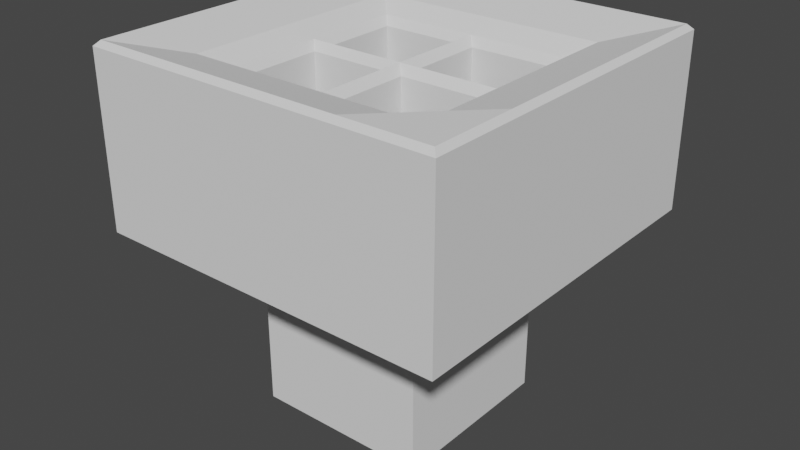# Source: turretRosket2.blend  (saved by Blender 2.83.20; exported with 4.5.12 LTS)
import bpy
from mathutils import Matrix  # noqa: F401  (used for matrix-valued properties, if any)

bpy.ops.wm.read_factory_settings(use_empty=True)
scene = bpy.context.scene
scene.name = 'Scene'

# ---- collections
col_collection = bpy.data.collections.new('Collection'); scene.collection.children.link(col_collection)

# ---- materials (node trees are filled in below, after node groups)
mat_main = bpy.data.materials.new('Main')
mat_main.use_transparent_shadow = False
mat_black = bpy.data.materials.new('Black')
mat_black.use_transparent_shadow = False

# ---- material node trees
mat_main.use_nodes = True; mat_main.node_tree.nodes.clear()
_N = mat_main.node_tree.nodes; _L = mat_main.node_tree.links
n0 = _N.new('ShaderNodeBsdfPrincipled'); n0.name = 'Principled BSDF'; n0.location = (10, 300)
n0.distribution = 'GGX'
n0.subsurface_method = 'BURLEY'
n0.inputs[3].default_value = 1.45
n0.inputs[13].default_value = 0.0
n0.inputs[27].default_value = (0.0, 0.0, 0.0, 1.0)
n0.inputs[28].default_value = 1.0
n1 = _N.new('ShaderNodeOutputMaterial'); n1.name = 'Material Output'; n1.location = (300, 300)
_L.new(n0.outputs[0], n1.inputs[0])
n1.is_active_output = True
mat_black.use_nodes = True; mat_black.node_tree.nodes.clear()
_N = mat_black.node_tree.nodes; _L = mat_black.node_tree.links
n0 = _N.new('ShaderNodeBsdfPrincipled'); n0.name = 'Principled BSDF'; n0.location = (10, 300)
n0.distribution = 'GGX'
n0.subsurface_method = 'BURLEY'
n0.inputs[0].default_value = (0.0, 0.0, 0.0, 1.0)
n0.inputs[3].default_value = 1.45
n0.inputs[13].default_value = 0.0
n0.inputs[27].default_value = (0.0, 0.0, 0.0, 1.0)
n0.inputs[28].default_value = 1.0
n1 = _N.new('ShaderNodeOutputMaterial'); n1.name = 'Material Output'; n1.location = (300, 300)
_L.new(n0.outputs[0], n1.inputs[0])
n1.is_active_output = True

# ---- world
world_world = bpy.data.worlds.new('World'); scene.world = world_world
world_world.use_nodes = True; world_world.node_tree.nodes.clear()
_N = world_world.node_tree.nodes; _L = world_world.node_tree.links
n0 = _N.new('ShaderNodeOutputWorld'); n0.name = 'World Output'; n0.location = (300, 300)
n1 = _N.new('ShaderNodeBackground'); n1.name = 'Background'; n1.location = (10, 300)
n1.inputs[0].default_value = (0.05088, 0.05088, 0.05088, 1.0)
_L.new(n1.outputs[0], n0.inputs[0])
n0.is_active_output = True
world_world.color = (0.05088, 0.05088, 0.05088)
world_world.use_sun_shadow = False
world_world.sun_shadow_jitter_overblur = 0.0

# ---- meshes
me_cube = bpy.data.meshes.new('Cube')
me_cube.from_pydata([(-2.038, -2.038, -0.02513), (-1.98, -1.98, 1.994), (-2.038, 2.038, -0.02513), (-1.98, 1.98, 1.994), (2.038, -2.038, -0.02513), (1.98, -1.98, 1.994), (2.038, 2.038, -0.02513), (1.98, 1.98, 1.994), (-2.038, -2.038, 1.936), (-2.038, 2.038, 1.936), (2.038, 2.038, 1.936), (2.038, -2.038, 1.936), (-2.038, 0.0, -0.02513), (-1.98, 0.0, 1.994), (2.038, 0.0, -0.02513), (1.98, 0.0, 1.994), (2.038, 0.0, 1.936), (-2.038, 0.0, 1.936), (-0.0005464, 2.038, -0.02513), (-0.0005309, 1.98, 1.994), (-0.0005464, -2.038, -0.02513), (-0.0005309, -1.98, 1.994), (-0.0005464, -2.038, 1.936), (-0.0005464, 2.038, 1.936), (-0.0005464, 0.0, -0.02513), (-1.019, 2.038, -0.02513), (-0.9904, -1.98, 1.994), (-1.019, -2.038, 1.936), (-1.019, 0.0, -0.02513), (-0.9904, 1.98, 1.994), (-1.019, -2.038, -0.02513), (-1.019, 2.038, 1.936), (-1.366, -1.182e-09, 1.832), (-1.98, 0.9901, 1.994), (2.038, 1.019, -0.02513), (-2.038, 1.019, 1.936), (-2.038, 1.019, -0.02513), (1.98, 0.9901, 1.994), (2.038, 1.019, 1.936), (-0.0005464, 1.019, -0.02513), (-0.0005975, 1.366, 1.832), (-1.019, 1.019, -0.02513), (-1.366, 1.366, 1.832), (-2.038, -1.019, -0.02513), (1.98, -0.9901, 1.994), (2.038, -1.019, 1.936), (-1.98, -0.9901, 1.994), (2.038, -1.019, -0.02513), (-2.038, -1.019, 1.936), (-0.0005975, -1.366, 1.832), (-0.0005464, -1.019, -0.02513), (-1.019, -1.019, -0.02513), (-1.366, -1.366, 1.832), (0.9898, 1.98, 1.994), (1.019, -2.038, -0.02513), (1.019, 2.038, 1.936), (1.366, -1.182e-09, 1.832), (1.019, 2.038, -0.02513), (0.9898, -1.98, 1.994), (1.019, -2.038, 1.936), (1.019, 0.0, -0.02513), (1.366, 1.366, 1.832), (1.019, 1.019, -0.02513), (1.366, -1.366, 1.832), (1.019, -1.019, -0.02513), (-1.146, -9.912e-10, 1.688), (-0.0005533, -9.912e-10, 1.688), (-0.0005533, 1.146, 1.688), (-1.146, 1.146, 1.688), (-0.0005533, -1.146, 1.688), (-1.146, -1.146, 1.688), (1.146, -9.912e-10, 1.688), (1.146, 1.146, 1.688), (1.146, -1.146, 1.688), (-1.074, -0.07208, 1.589), (-0.07261, -0.07208, 1.589), (-0.07261, -1.074, 1.589), (-1.074, -1.074, 1.589), (0.08541, -0.08594, 1.589), (0.08541, -1.06, 1.589), (1.06, -0.08594, 1.589), (1.06, -1.06, 1.589), (0.08201, 1.063, 1.589), (0.08201, 0.08254, 1.589), (1.063, 0.08254, 1.589), (1.063, 1.063, 1.589), (-1.069, 0.07722, 1.589), (-0.07775, 0.07722, 1.589), (-0.07775, 1.069, 1.589), (-1.069, 1.069, 1.589), (-1.074, -0.07208, 0.8958), (-0.07261, -0.07208, 0.8958), (-0.07261, -1.074, 0.8958), (-1.074, -1.074, 0.8958), (0.08541, -0.08594, 0.8958), (0.08541, -1.06, 0.8958), (1.06, -0.08594, 0.8958), (1.06, -1.06, 0.8958), (0.08201, 1.063, 0.8958), (0.08201, 0.08254, 0.8958), (1.063, 0.08254, 0.8958), (1.063, 1.063, 0.8958), (-1.069, 0.07722, 0.8958), (-0.07775, 0.07722, 0.8958), (-0.07775, 1.069, 0.8958), (-1.069, 1.069, 0.8958)], [], [(35, 33, 3, 9), (55, 53, 7, 10), (45, 44, 5, 11), (27, 26, 1, 8), (64, 47, 4, 54), (52, 46, 1, 26), (30, 27, 8, 0), (47, 45, 11, 4), (57, 55, 10, 6), (36, 35, 9, 2), (43, 48, 17, 12), (34, 38, 16, 14), (42, 33, 13, 32), (62, 34, 14, 60), (38, 37, 15, 16), (48, 46, 13, 17), (41, 39, 24, 28), (25, 31, 23, 18), (54, 59, 22, 20), (63, 49, 21, 58), (51, 50, 20, 30), (59, 58, 21, 22), (31, 29, 19, 23), (9, 3, 29, 31), (43, 51, 30, 0), (2, 9, 31, 25), (36, 41, 28, 12), (20, 22, 27, 30), (49, 52, 26, 21), (22, 21, 26, 27), (19, 29, 42, 40), (2, 25, 41, 36), (53, 19, 40, 61), (25, 18, 39, 41), (10, 7, 37, 38), (57, 6, 34, 62), (29, 3, 33, 42), (6, 10, 38, 34), (12, 17, 35, 36), (17, 13, 33, 35), (12, 28, 51, 43), (28, 24, 50, 51), (8, 1, 46, 48), (0, 8, 48, 43), (14, 16, 45, 47), (32, 13, 46, 52), (60, 14, 47, 64), (16, 15, 44, 45), (24, 60, 64, 50), (15, 56, 63, 44), (18, 57, 62, 39), (7, 53, 61, 37), (11, 5, 58, 59), (44, 63, 58, 5), (4, 11, 59, 54), (37, 61, 56, 15), (39, 62, 60, 24), (18, 23, 55, 57), (50, 64, 54, 20), (23, 19, 53, 55), (32, 52, 70, 65), (42, 32, 65, 68), (63, 56, 71, 73), (61, 40, 67, 72), (56, 61, 72, 71), (49, 63, 73, 69), (52, 49, 69, 70), (40, 42, 68, 67), (67, 66, 83, 82), (66, 67, 88, 87), (70, 69, 76, 77), (71, 66, 78, 80), (74, 77, 93, 90), (69, 66, 75, 76), (66, 65, 74, 75), (65, 70, 77, 74), (86, 87, 103, 102), (69, 73, 81, 79), (66, 69, 79, 78), (73, 71, 80, 81), (80, 78, 94, 96), (66, 71, 84, 83), (72, 67, 82, 85), (71, 72, 85, 84), (82, 83, 99, 98), (67, 68, 89, 88), (65, 66, 87, 86), (68, 65, 86, 89), (91, 90, 93, 92), (96, 94, 95, 97), (101, 98, 99, 100), (104, 105, 102, 103), (83, 84, 100, 99), (79, 81, 97, 95), (87, 88, 104, 103), (77, 76, 92, 93), (85, 82, 98, 101), (81, 80, 96, 97), (89, 86, 102, 105), (84, 85, 101, 100), (88, 89, 105, 104), (75, 74, 90, 91), (78, 79, 95, 94), (76, 75, 91, 92)])
me_cube.polygons.foreach_set('material_index', [0, 0, 0, 0, 0, 0, 0, 0, 0, 0, 0, 0, 0, 0, 0, 0, 0, 0, 0, 0, 0, 0, 0, 0, 0, 0, 0, 0, 0, 0, 0, 0, 0, 0, 0, 0, 0, 0, 0, 0, 0, 0, 0, 0, 0, 0, 0, 0, 0, 0, 0, 0, 0, 0, 0, 0, 0, 0, 0, 0, 0, 0, 0, 0, 0, 0, 0, 0, 0, 0, 0, 0, 0, 0, 0, 0, 0, 0, 0, 0, 0, 0, 0, 0, 0, 0, 0, 0, 1, 1, 1, 1, 0, 0, 0, 0, 0, 0, 0, 0, 0, 0, 0, 0])
_uv = me_cube.uv_layers.new(name='UVMap')
_uv.uv.foreach_set('vector', [0.613, 0.1875, 0.625, 0.1875, 0.625, 0.25, 0.613, 0.25, 0.613, 0.4375, 0.625, 0.4375, 0.625, 0.5, 0.613, 0.5, 0.613, 0.6875, 0.625, 0.6875, 0.625, 0.75, 0.613, 0.75, 0.613, 0.9375, 0.625, 0.9375, 0.625, 1.0, 0.613, 1.0, 0.3125, 0.6875, 0.375, 0.6875, 0.375, 0.75, 0.3125, 0.75, 0.8125, 0.6875, 0.875, 0.6875, 0.875, 0.75, 0.8125, 0.75, 0.375, 0.9375, 0.613, 0.9375, 0.613, 1.0, 0.375, 1.0, 0.375, 0.6875, 0.613, 0.6875, 0.613, 0.75, 0.375, 0.75, 0.375, 0.4375, 0.613, 0.4375, 0.613, 0.5, 0.375, 0.5, 0.375, 0.1875, 0.613, 0.1875, 0.613, 0.25, 0.375, 0.25, 0.375, 0.0625, 0.613, 0.0625, 0.613, 0.125, 0.375, 0.125, 0.375, 0.5625, 0.613, 0.5625, 0.613, 0.625, 0.375, 0.625, 0.8125, 0.5625, 0.875, 0.5625, 0.875, 0.625, 0.8125, 0.625, 0.3125, 0.5625, 0.375, 0.5625, 0.375, 0.625, 0.3125, 0.625, 0.613, 0.5625, 0.625, 0.5625, 0.625, 0.625, 0.613, 0.625, 0.613, 0.0625, 0.625, 0.0625, 0.625, 0.125, 0.613, 0.125, 0.1875, 0.5625, 0.25, 0.5625, 0.25, 0.625, 0.1875, 0.625, 0.375, 0.3125, 0.613, 0.3125, 0.613, 0.375, 0.375, 0.375, 0.375, 0.8125, 0.613, 0.8125, 0.613, 0.875, 0.375, 0.875, 0.6875, 0.6875, 0.75, 0.6875, 0.75, 0.75, 0.6875, 0.75, 0.1875, 0.6875, 0.25, 0.6875, 0.25, 0.75, 0.1875, 0.75, 0.613, 0.8125, 0.625, 0.8125, 0.625, 0.875, 0.613, 0.875, 0.613, 0.3125, 0.625, 0.3125, 0.625, 0.375, 0.613, 0.375, 0.613, 0.25, 0.625, 0.25, 0.625, 0.3125, 0.613, 0.3125, 0.125, 0.6875, 0.1875, 0.6875, 0.1875, 0.75, 0.125, 0.75, 0.375, 0.25, 0.613, 0.25, 0.613, 0.3125, 0.375, 0.3125, 0.125, 0.5625, 0.1875, 0.5625, 0.1875, 0.625, 0.125, 0.625, 0.375, 0.875, 0.613, 0.875, 0.613, 0.9375, 0.375, 0.9375, 0.75, 0.6875, 0.8125, 0.6875, 0.8125, 0.75, 0.75, 0.75, 0.613, 0.875, 0.625, 0.875, 0.625, 0.9375, 0.613, 0.9375, 0.75, 0.5, 0.8125, 0.5, 0.8125, 0.5625, 0.75, 0.5625, 0.125, 0.5, 0.1875, 0.5, 0.1875, 0.5625, 0.125, 0.5625, 0.6875, 0.5, 0.75, 0.5, 0.75, 0.5625, 0.6875, 0.5625, 0.1875, 0.5, 0.25, 0.5, 0.25, 0.5625, 0.1875, 0.5625, 0.613, 0.5, 0.625, 0.5, 0.625, 0.5625, 0.613, 0.5625, 0.3125, 0.5, 0.375, 0.5, 0.375, 0.5625, 0.3125, 0.5625, 0.8125, 0.5, 0.875, 0.5, 0.875, 0.5625, 0.8125, 0.5625, 0.375, 0.5, 0.613, 0.5, 0.613, 0.5625, 0.375, 0.5625, 0.375, 0.125, 0.613, 0.125, 0.613, 0.1875, 0.375, 0.1875, 0.613, 0.125, 0.625, 0.125, 0.625, 0.1875, 0.613, 0.1875, 0.125, 0.625, 0.1875, 0.625, 0.1875, 0.6875, 0.125, 0.6875, 0.1875, 0.625, 0.25, 0.625, 0.25, 0.6875, 0.1875, 0.6875, 0.613, 0.0, 0.625, 0.0, 0.625, 0.0625, 0.613, 0.0625, 0.375, 0.0, 0.613, 0.0, 0.613, 0.0625, 0.375, 0.0625, 0.375, 0.625, 0.613, 0.625, 0.613, 0.6875, 0.375, 0.6875, 0.8125, 0.625, 0.875, 0.625, 0.875, 0.6875, 0.8125, 0.6875, 0.3125, 0.625, 0.375, 0.625, 0.375, 0.6875, 0.3125, 0.6875, 0.613, 0.625, 0.625, 0.625, 0.625, 0.6875, 0.613, 0.6875, 0.25, 0.625, 0.3125, 0.625, 0.3125, 0.6875, 0.25, 0.6875, 0.625, 0.625, 0.6875, 0.625, 0.6875, 0.6875, 0.625, 0.6875, 0.25, 0.5, 0.3125, 0.5, 0.3125, 0.5625, 0.25, 0.5625, 0.625, 0.5, 0.6875, 0.5, 0.6875, 0.5625, 0.625, 0.5625, 0.613, 0.75, 0.625, 0.75, 0.625, 0.8125, 0.613, 0.8125, 0.625, 0.6875, 0.6875, 0.6875, 0.6875, 0.75, 0.625, 0.75, 0.375, 0.75, 0.613, 0.75, 0.613, 0.8125, 0.375, 0.8125, 0.625, 0.5625, 0.6875, 0.5625, 0.6875, 0.625, 0.625, 0.625, 0.25, 0.5625, 0.3125, 0.5625, 0.3125, 0.625, 0.25, 0.625, 0.375, 0.375, 0.613, 0.375, 0.613, 0.4375, 0.375, 0.4375, 0.25, 0.6875, 0.3125, 0.6875, 0.3125, 0.75, 0.25, 0.75, 0.613, 0.375, 0.625, 0.375, 0.625, 0.4375, 0.613, 0.4375, 0.8125, 0.625, 0.8125, 0.6875, 0.8125, 0.6875, 0.8125, 0.625, 0.8125, 0.5625, 0.8125, 0.625, 0.8125, 0.625, 0.8125, 0.5625, 0.6875, 0.6875, 0.6875, 0.625, 0.6875, 0.625, 0.6875, 0.6875, 0.6875, 0.5625, 0.75, 0.5625, 0.75, 0.5625, 0.6875, 0.5625, 0.6875, 0.625, 0.6875, 0.5625, 0.6875, 0.5625, 0.6875, 0.625, 0.75, 0.6875, 0.6875, 0.6875, 0.6875, 0.6875, 0.75, 0.6875, 0.8125, 0.6875, 0.75, 0.6875, 0.75, 0.6875, 0.8125, 0.6875, 0.75, 0.5625, 0.8125, 0.5625, 0.8125, 0.5625, 0.75, 0.5625, 0.75, 0.5625, 0.75, 0.625, 0.75, 0.625, 0.75, 0.5625, 0.75, 0.625, 0.75, 0.5625, 0.75, 0.5625, 0.75, 0.625, 0.8125, 0.6875, 0.75, 0.6875, 0.75, 0.6875, 0.8125, 0.6875, 0.6875, 0.625, 0.75, 0.625, 0.75, 0.625, 0.6875, 0.625, 0.8125, 0.625, 0.8125, 0.6875, 0.8125, 0.6875, 0.8125, 0.625, 0.75, 0.6875, 0.75, 0.625, 0.75, 0.625, 0.75, 0.6875, 0.75, 0.625, 0.8125, 0.625, 0.8125, 0.625, 0.75, 0.625, 0.8125, 0.625, 0.8125, 0.6875, 0.8125, 0.6875, 0.8125, 0.625, 0.8125, 0.625, 0.75, 0.625, 0.75, 0.625, 0.8125, 0.625, 0.75, 0.6875, 0.6875, 0.6875, 0.6875, 0.6875, 0.75, 0.6875, 0.75, 0.625, 0.75, 0.6875, 0.75, 0.6875, 0.75, 0.625, 0.6875, 0.6875, 0.6875, 0.625, 0.6875, 0.625, 0.6875, 0.6875, 0.6875, 0.625, 0.75, 0.625, 0.75, 0.625, 0.6875, 0.625, 0.75, 0.625, 0.6875, 0.625, 0.6875, 0.625, 0.75, 0.625, 0.6875, 0.5625, 0.75, 0.5625, 0.75, 0.5625, 0.6875, 0.5625, 0.6875, 0.625, 0.6875, 0.5625, 0.6875, 0.5625, 0.6875, 0.625, 0.75, 0.5625, 0.75, 0.625, 0.75, 0.625, 0.75, 0.5625, 0.75, 0.5625, 0.8125, 0.5625, 0.8125, 0.5625, 0.75, 0.5625, 0.8125, 0.625, 0.75, 0.625, 0.75, 0.625, 0.8125, 0.625, 0.8125, 0.5625, 0.8125, 0.625, 0.8125, 0.625, 0.8125, 0.5625, 0.75, 0.625, 0.8125, 0.625, 0.8125, 0.6875, 0.75, 0.6875, 0.6875, 0.625, 0.75, 0.625, 0.75, 0.6875, 0.6875, 0.6875, 0.6875, 0.5625, 0.75, 0.5625, 0.75, 0.625, 0.6875, 0.625, 0.75, 0.5625, 0.8125, 0.5625, 0.8125, 0.625, 0.75, 0.625, 0.75, 0.625, 0.6875, 0.625, 0.6875, 0.625, 0.75, 0.625, 0.75, 0.6875, 0.6875, 0.6875, 0.6875, 0.6875, 0.75, 0.6875, 0.75, 0.625, 0.75, 0.5625, 0.75, 0.5625, 0.75, 0.625, 0.8125, 0.6875, 0.75, 0.6875, 0.75, 0.6875, 0.8125, 0.6875, 0.6875, 0.5625, 0.75, 0.5625, 0.75, 0.5625, 0.6875, 0.5625, 0.6875, 0.6875, 0.6875, 0.625, 0.6875, 0.625, 0.6875, 0.6875, 0.8125, 0.5625, 0.8125, 0.625, 0.8125, 0.625, 0.8125, 0.5625, 0.6875, 0.625, 0.6875, 0.5625, 0.6875, 0.5625, 0.6875, 0.625, 0.75, 0.5625, 0.8125, 0.5625, 0.8125, 0.5625, 0.75, 0.5625, 0.75, 0.625, 0.8125, 0.625, 0.8125, 0.625, 0.75, 0.625, 0.75, 0.625, 0.75, 0.6875, 0.75, 0.6875, 0.75, 0.625, 0.75, 0.6875, 0.75, 0.625, 0.75, 0.625, 0.75, 0.6875])
me_cube.materials.append(mat_main)
me_cube.materials.append(mat_black)
me_cube.use_remesh_fix_poles = True
me_cube.use_remesh_preserve_attributes = False
me_cube.use_mirror_vertex_groups = False
me_cube.update()
me_cube_002 = bpy.data.meshes.new('Cube.002')
me_cube_002.from_pydata([(-1.0, -1.0, -1.0), (-1.0, -1.0, 1.0), (-1.0, 1.0, -1.0), (-1.0, 1.0, 1.0), (1.0, -1.0, -1.0), (1.0, -1.0, 1.0), (1.0, 1.0, -1.0), (1.0, 1.0, 1.0)], [], [(0, 1, 3, 2), (2, 3, 7, 6), (6, 7, 5, 4), (4, 5, 1, 0), (2, 6, 4, 0), (7, 3, 1, 5)])
_uv = me_cube_002.uv_layers.new(name='UVMap')
_uv.uv.foreach_set('vector', [0.375, 0.0, 0.625, 0.0, 0.625, 0.25, 0.375, 0.25, 0.375, 0.25, 0.625, 0.25, 0.625, 0.5, 0.375, 0.5, 0.375, 0.5, 0.625, 0.5, 0.625, 0.75, 0.375, 0.75, 0.375, 0.75, 0.625, 0.75, 0.625, 1.0, 0.375, 1.0, 0.125, 0.5, 0.375, 0.5, 0.375, 0.75, 0.125, 0.75, 0.625, 0.5, 0.875, 0.5, 0.875, 0.75, 0.625, 0.75])
me_cube_002.use_remesh_fix_poles = True
me_cube_002.use_remesh_preserve_attributes = False
me_cube_002.use_mirror_vertex_groups = False
me_cube_002.update()

# ---- objects
ob_rosketplatform = bpy.data.objects.new('RosketPlatform', me_cube)
ob_cube = bpy.data.objects.new('Cube', me_cube_002)

# ---- transforms, parenting, visibility, modifiers, constraints
ob_rosketplatform.location = (0.0, 0.0, 0.0)
ob_rosketplatform.lineart.crease_threshold = 0.0
ob_cube.location = (0.0, 0.0, -1.148)
ob_cube.lineart.crease_threshold = 0.0

# ---- collection membership
col_collection.objects.link(ob_rosketplatform)
col_collection.objects.link(ob_cube)

# ---- scene / render settings (as saved in the file)
scene.frame_start = 1; scene.frame_end = 250; scene.frame_set(1)
scene.render.engine = 'BLENDER_EEVEE_NEXT'
scene.cycles.use_denoising = False
scene.cycles.samples = 128
scene.cycles.sampling_pattern = 'TABULATED_SOBOL'
scene.cycles.use_adaptive_sampling = False
scene.cycles.use_light_tree = False
scene.view_settings.view_transform = 'Filmic'
bpy.context.view_layer.update()

# ---- added for rendering (the .blend has no active camera and no usable light): camera, sun
cam_auto = bpy.data.cameras.new('AutoCamera')
cam_auto.lens = 50.0
cam_auto.sensor_width = 36.0
cam_auto.clip_end = 1000.0
ob_auto_camera = bpy.data.objects.new('AutoCamera', cam_auto)
scene.collection.objects.link(ob_auto_camera)
ob_auto_camera.location = (6.56748, -7.88098, 5.17713)
ob_auto_camera.rotation_euler = (1.09748, -7.21219e-08, 0.694738)
scene.camera = ob_auto_camera
light_auto_sun = bpy.data.lights.new('AutoSun', 'SUN')
light_auto_sun.energy = 3.0
light_auto_sun.angle = 0.0523599
ob_auto_sun = bpy.data.objects.new('AutoSun', light_auto_sun)
scene.collection.objects.link(ob_auto_sun)
ob_auto_sun.rotation_euler = (0.872665, 0.174533, 0.523599)
bpy.context.view_layer.update()
